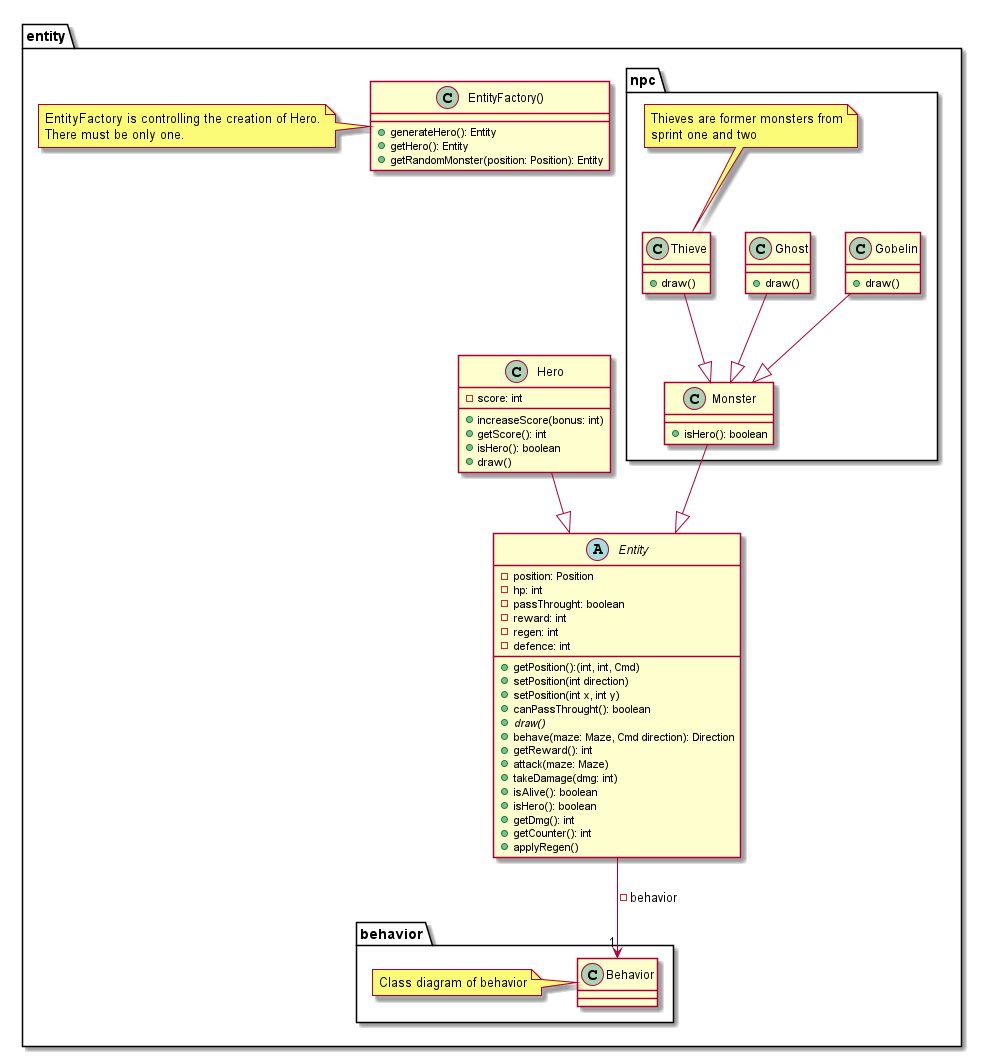

The diagram above was rendered by PlantUML. Its source (embedded in the PNG):
@startuml

package entity{

    abstract Entity{
        - position: Position
        - hp: int
        - passThrought: boolean
        - reward: int
        - regen: int
        - defence: int
        + getPosition():(int, int, Cmd)
        + setPosition(int direction)
        + setPosition(int x, int y)
        + canPassThrought(): boolean
        + {abstract} draw()
        + behave(maze: Maze, Cmd direction): Direction
        + getReward(): int
        + attack(maze: Maze)
        + takeDamage(dmg: int)
        + isAlive(): boolean
        + isHero(): boolean
        + getDmg(): int
        + getCounter(): int
        + applyRegen()
    }

    class Hero {
        - score: int
        + increaseScore(bonus: int)
        + getScore(): int
        + isHero(): boolean
        + draw()
    }

    package npc{

        class Monster{
            + isHero(): boolean
        }
    
        class Gobelin{
            + draw()
        }
        
        class Ghost{
            + draw()
        }
        
        class Thieve{
            + draw()
        }
        note top: Thieves are former monsters from\nsprint one and two
    
    }

    package behavior{

        class Behavior{

        }

        note left: Class diagram of behavior

    }

    class EntityFactory(){
        + generateHero(): Entity
        + getHero(): Entity
        + getRandomMonster(position: Position): Entity
    }

    note left: EntityFactory is controlling the creation of Hero.\nThere must be only one.

}



Hero --|> Entity
Monster --|> Entity
Entity --> "1" Behavior: - behavior

Gobelin --|> Monster
Ghost --|> Monster
Thieve --|> Monster
    
@enduml